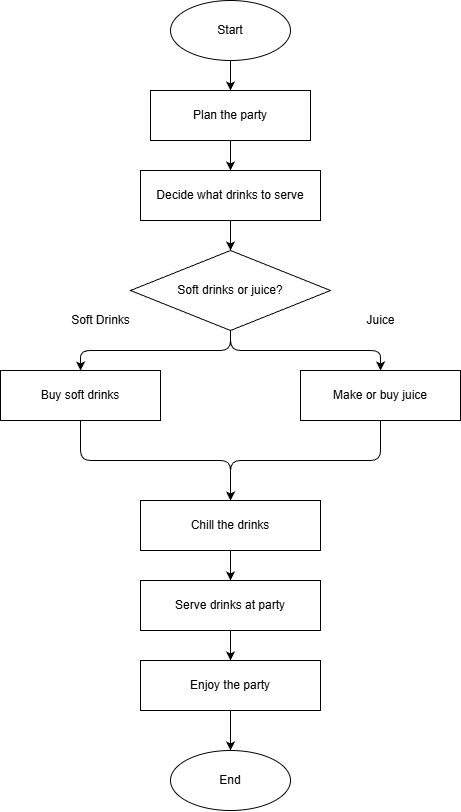

The diagram above was exported from draw.io. Its source (the exported page's mxGraphModel, read from the mxfile embedded in the PNG):
<mxGraphModel dx="1501" dy="818" grid="1" gridSize="10" guides="1" tooltips="1" connect="1" arrows="1" fold="1" page="1" pageScale="1" pageWidth="850" pageHeight="1100" math="0" shadow="0">
  <root>
    <mxCell id="0" />
    <mxCell id="1" parent="0" />
    <mxCell id="iE4YjnCVLTS0cSiL7Eh1-149" value="Start" style="ellipse;whiteSpace=wrap;html=1;aspect=fixed;strokeColor=#000000;fillColor=#FFFFFF;" vertex="1" parent="1">
      <mxGeometry x="360" y="100" width="120" height="60" as="geometry" />
    </mxCell>
    <mxCell id="iE4YjnCVLTS0cSiL7Eh1-150" value="Plan the party" style="rounded=0;whiteSpace=wrap;html=1;strokeColor=#000000;fillColor=#FFFFFF;" vertex="1" parent="1">
      <mxGeometry x="340" y="190" width="160" height="50" as="geometry" />
    </mxCell>
    <mxCell id="iE4YjnCVLTS0cSiL7Eh1-151" value="Decide what drinks to serve" style="rounded=0;whiteSpace=wrap;html=1;strokeColor=#000000;fillColor=#FFFFFF;" vertex="1" parent="1">
      <mxGeometry x="330" y="270" width="180" height="50" as="geometry" />
    </mxCell>
    <mxCell id="iE4YjnCVLTS0cSiL7Eh1-152" value="Soft drinks or juice?" style="rhombus;whiteSpace=wrap;html=1;strokeColor=#000000;fillColor=#FFFFFF;" vertex="1" parent="1">
      <mxGeometry x="320" y="350" width="200" height="80" as="geometry" />
    </mxCell>
    <mxCell id="iE4YjnCVLTS0cSiL7Eh1-153" value="Buy soft drinks" style="rounded=0;whiteSpace=wrap;html=1;strokeColor=#000000;fillColor=#FFFFFF;" vertex="1" parent="1">
      <mxGeometry x="190" y="470" width="160" height="50" as="geometry" />
    </mxCell>
    <mxCell id="iE4YjnCVLTS0cSiL7Eh1-154" value="Make or buy juice" style="rounded=0;whiteSpace=wrap;html=1;strokeColor=#000000;fillColor=#FFFFFF;" vertex="1" parent="1">
      <mxGeometry x="490" y="470" width="160" height="50" as="geometry" />
    </mxCell>
    <mxCell id="iE4YjnCVLTS0cSiL7Eh1-155" value="Chill the drinks" style="rounded=0;whiteSpace=wrap;html=1;strokeColor=#000000;fillColor=#FFFFFF;" vertex="1" parent="1">
      <mxGeometry x="330" y="600" width="180" height="50" as="geometry" />
    </mxCell>
    <mxCell id="iE4YjnCVLTS0cSiL7Eh1-156" value="Serve drinks at party" style="rounded=0;whiteSpace=wrap;html=1;strokeColor=#000000;fillColor=#FFFFFF;" vertex="1" parent="1">
      <mxGeometry x="330" y="680" width="180" height="50" as="geometry" />
    </mxCell>
    <mxCell id="iE4YjnCVLTS0cSiL7Eh1-157" value="Enjoy the party" style="rounded=0;whiteSpace=wrap;html=1;strokeColor=#000000;fillColor=#FFFFFF;" vertex="1" parent="1">
      <mxGeometry x="330" y="760" width="180" height="50" as="geometry" />
    </mxCell>
    <mxCell id="iE4YjnCVLTS0cSiL7Eh1-158" value="End" style="ellipse;whiteSpace=wrap;html=1;aspect=fixed;strokeColor=#000000;fillColor=#FFFFFF;" vertex="1" parent="1">
      <mxGeometry x="360" y="850" width="120" height="60" as="geometry" />
    </mxCell>
    <mxCell id="iE4YjnCVLTS0cSiL7Eh1-159" style="edgeStyle=orthogonalEdgeStyle;strokeColor=#000000;" edge="1" parent="1" source="iE4YjnCVLTS0cSiL7Eh1-149" target="iE4YjnCVLTS0cSiL7Eh1-150">
      <mxGeometry relative="1" as="geometry" />
    </mxCell>
    <mxCell id="iE4YjnCVLTS0cSiL7Eh1-160" style="edgeStyle=orthogonalEdgeStyle;strokeColor=#000000;" edge="1" parent="1" source="iE4YjnCVLTS0cSiL7Eh1-150" target="iE4YjnCVLTS0cSiL7Eh1-151">
      <mxGeometry relative="1" as="geometry" />
    </mxCell>
    <mxCell id="iE4YjnCVLTS0cSiL7Eh1-161" style="edgeStyle=orthogonalEdgeStyle;strokeColor=#000000;" edge="1" parent="1" source="iE4YjnCVLTS0cSiL7Eh1-151" target="iE4YjnCVLTS0cSiL7Eh1-152">
      <mxGeometry relative="1" as="geometry" />
    </mxCell>
    <mxCell id="iE4YjnCVLTS0cSiL7Eh1-162" style="edgeStyle=orthogonalEdgeStyle;strokeColor=#000000;" edge="1" parent="1" source="iE4YjnCVLTS0cSiL7Eh1-152" target="iE4YjnCVLTS0cSiL7Eh1-153">
      <mxGeometry relative="1" as="geometry" />
    </mxCell>
    <mxCell id="iE4YjnCVLTS0cSiL7Eh1-163" style="edgeStyle=orthogonalEdgeStyle;strokeColor=#000000;" edge="1" parent="1" source="iE4YjnCVLTS0cSiL7Eh1-152" target="iE4YjnCVLTS0cSiL7Eh1-154">
      <mxGeometry relative="1" as="geometry" />
    </mxCell>
    <mxCell id="iE4YjnCVLTS0cSiL7Eh1-164" style="edgeStyle=orthogonalEdgeStyle;strokeColor=#000000;" edge="1" parent="1" source="iE4YjnCVLTS0cSiL7Eh1-153" target="iE4YjnCVLTS0cSiL7Eh1-155">
      <mxGeometry relative="1" as="geometry" />
    </mxCell>
    <mxCell id="iE4YjnCVLTS0cSiL7Eh1-165" style="edgeStyle=orthogonalEdgeStyle;strokeColor=#000000;" edge="1" parent="1" source="iE4YjnCVLTS0cSiL7Eh1-154" target="iE4YjnCVLTS0cSiL7Eh1-155">
      <mxGeometry relative="1" as="geometry" />
    </mxCell>
    <mxCell id="iE4YjnCVLTS0cSiL7Eh1-166" style="edgeStyle=orthogonalEdgeStyle;strokeColor=#000000;" edge="1" parent="1" source="iE4YjnCVLTS0cSiL7Eh1-155" target="iE4YjnCVLTS0cSiL7Eh1-156">
      <mxGeometry relative="1" as="geometry" />
    </mxCell>
    <mxCell id="iE4YjnCVLTS0cSiL7Eh1-167" style="edgeStyle=orthogonalEdgeStyle;strokeColor=#000000;" edge="1" parent="1" source="iE4YjnCVLTS0cSiL7Eh1-156" target="iE4YjnCVLTS0cSiL7Eh1-157">
      <mxGeometry relative="1" as="geometry" />
    </mxCell>
    <mxCell id="iE4YjnCVLTS0cSiL7Eh1-168" style="edgeStyle=orthogonalEdgeStyle;strokeColor=#000000;" edge="1" parent="1" source="iE4YjnCVLTS0cSiL7Eh1-157" target="iE4YjnCVLTS0cSiL7Eh1-158">
      <mxGeometry relative="1" as="geometry" />
    </mxCell>
    <mxCell id="iE4YjnCVLTS0cSiL7Eh1-169" value="Soft Drinks" style="text;html=1;align=center;verticalAlign=middle;" vertex="1" parent="1">
      <mxGeometry x="240" y="410" width="100" height="20" as="geometry" />
    </mxCell>
    <mxCell id="iE4YjnCVLTS0cSiL7Eh1-170" value="Juice" style="text;html=1;align=center;verticalAlign=middle;" vertex="1" parent="1">
      <mxGeometry x="530" y="410" width="80" height="20" as="geometry" />
    </mxCell>
  </root>
</mxGraphModel>